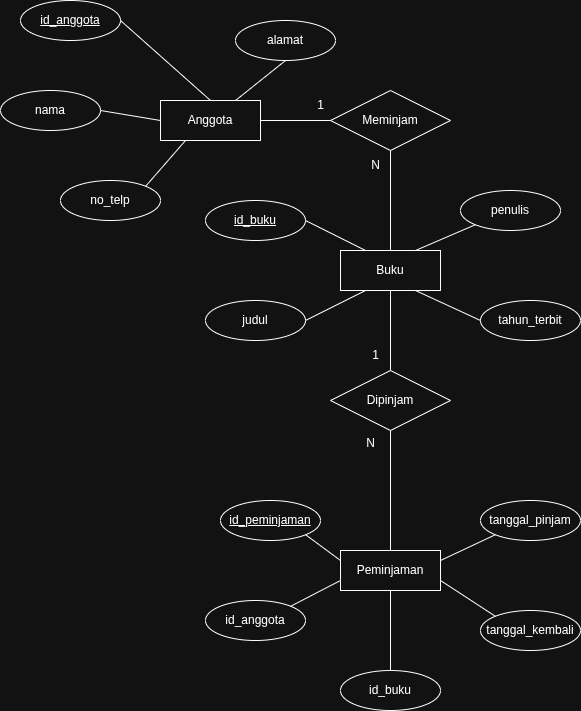

The diagram above was exported from draw.io. Its source (the exported page's mxGraphModel, read from the mxfile embedded in the PNG):
<mxGraphModel dx="1205" dy="648" grid="1" gridSize="10" guides="1" tooltips="1" connect="1" arrows="1" fold="1" page="1" pageScale="1" pageWidth="850" pageHeight="1100" math="0" shadow="0">
  <root>
    <mxCell id="0" />
    <mxCell id="1" parent="0" />
    <mxCell id="Tld74evKDrqf0p1oFXm7-1" value="id_anggota" style="ellipse;whiteSpace=wrap;html=1;align=center;fontStyle=4;" parent="1" vertex="1">
      <mxGeometry x="110" y="240" width="100" height="40" as="geometry" />
    </mxCell>
    <mxCell id="Tld74evKDrqf0p1oFXm7-2" value="Anggota" style="whiteSpace=wrap;html=1;align=center;" parent="1" vertex="1">
      <mxGeometry x="250" y="340" width="100" height="40" as="geometry" />
    </mxCell>
    <mxCell id="Tld74evKDrqf0p1oFXm7-3" value="Peminjaman" style="whiteSpace=wrap;html=1;align=center;" parent="1" vertex="1">
      <mxGeometry x="430" y="790" width="100" height="40" as="geometry" />
    </mxCell>
    <mxCell id="Tld74evKDrqf0p1oFXm7-4" value="Buku" style="whiteSpace=wrap;html=1;align=center;" parent="1" vertex="1">
      <mxGeometry x="430" y="490" width="100" height="40" as="geometry" />
    </mxCell>
    <mxCell id="Tld74evKDrqf0p1oFXm7-5" value="nama" style="ellipse;whiteSpace=wrap;html=1;align=center;" parent="1" vertex="1">
      <mxGeometry x="90" y="330" width="100" height="40" as="geometry" />
    </mxCell>
    <mxCell id="Tld74evKDrqf0p1oFXm7-6" value="alamat" style="ellipse;whiteSpace=wrap;html=1;align=center;" parent="1" vertex="1">
      <mxGeometry x="325" y="260" width="100" height="40" as="geometry" />
    </mxCell>
    <mxCell id="Tld74evKDrqf0p1oFXm7-7" value="no_telp" style="ellipse;whiteSpace=wrap;html=1;align=center;" parent="1" vertex="1">
      <mxGeometry x="150" y="420" width="100" height="40" as="geometry" />
    </mxCell>
    <mxCell id="Tld74evKDrqf0p1oFXm7-8" value="" style="endArrow=none;html=1;rounded=0;exitX=1;exitY=0.5;exitDx=0;exitDy=0;entryX=0.5;entryY=0;entryDx=0;entryDy=0;" parent="1" source="Tld74evKDrqf0p1oFXm7-1" target="Tld74evKDrqf0p1oFXm7-2" edge="1">
      <mxGeometry relative="1" as="geometry">
        <mxPoint x="280" y="270" as="sourcePoint" />
        <mxPoint x="440" y="270" as="targetPoint" />
      </mxGeometry>
    </mxCell>
    <mxCell id="Tld74evKDrqf0p1oFXm7-9" value="" style="endArrow=none;html=1;rounded=0;exitX=1;exitY=0.5;exitDx=0;exitDy=0;entryX=0;entryY=0.5;entryDx=0;entryDy=0;" parent="1" source="Tld74evKDrqf0p1oFXm7-5" target="Tld74evKDrqf0p1oFXm7-2" edge="1">
      <mxGeometry relative="1" as="geometry">
        <mxPoint x="280" y="400" as="sourcePoint" />
        <mxPoint x="440" y="400" as="targetPoint" />
      </mxGeometry>
    </mxCell>
    <mxCell id="Tld74evKDrqf0p1oFXm7-10" value="" style="endArrow=none;html=1;rounded=0;exitX=0.75;exitY=0;exitDx=0;exitDy=0;entryX=0.5;entryY=1;entryDx=0;entryDy=0;" parent="1" source="Tld74evKDrqf0p1oFXm7-2" target="Tld74evKDrqf0p1oFXm7-6" edge="1">
      <mxGeometry relative="1" as="geometry">
        <mxPoint x="380" y="330" as="sourcePoint" />
        <mxPoint x="540" y="330" as="targetPoint" />
      </mxGeometry>
    </mxCell>
    <mxCell id="Tld74evKDrqf0p1oFXm7-11" value="" style="endArrow=none;html=1;rounded=0;exitX=1;exitY=0;exitDx=0;exitDy=0;entryX=0.25;entryY=1;entryDx=0;entryDy=0;" parent="1" source="Tld74evKDrqf0p1oFXm7-7" target="Tld74evKDrqf0p1oFXm7-2" edge="1">
      <mxGeometry relative="1" as="geometry">
        <mxPoint x="360" y="430" as="sourcePoint" />
        <mxPoint x="520" y="430" as="targetPoint" />
      </mxGeometry>
    </mxCell>
    <mxCell id="Tld74evKDrqf0p1oFXm7-12" value="Meminjam" style="shape=rhombus;perimeter=rhombusPerimeter;whiteSpace=wrap;html=1;align=center;" parent="1" vertex="1">
      <mxGeometry x="420" y="330" width="120" height="60" as="geometry" />
    </mxCell>
    <mxCell id="Tld74evKDrqf0p1oFXm7-13" value="" style="endArrow=none;html=1;rounded=0;exitX=1;exitY=0.5;exitDx=0;exitDy=0;entryX=0;entryY=0.5;entryDx=0;entryDy=0;" parent="1" source="Tld74evKDrqf0p1oFXm7-2" target="Tld74evKDrqf0p1oFXm7-12" edge="1">
      <mxGeometry relative="1" as="geometry">
        <mxPoint x="350" y="400" as="sourcePoint" />
        <mxPoint x="510" y="400" as="targetPoint" />
      </mxGeometry>
    </mxCell>
    <mxCell id="Tld74evKDrqf0p1oFXm7-14" value="" style="endArrow=none;html=1;rounded=0;exitX=0.5;exitY=1;exitDx=0;exitDy=0;entryX=0.5;entryY=0;entryDx=0;entryDy=0;" parent="1" source="Tld74evKDrqf0p1oFXm7-12" target="Tld74evKDrqf0p1oFXm7-4" edge="1">
      <mxGeometry relative="1" as="geometry">
        <mxPoint x="660" y="450" as="sourcePoint" />
        <mxPoint x="820" y="450" as="targetPoint" />
      </mxGeometry>
    </mxCell>
    <mxCell id="Tld74evKDrqf0p1oFXm7-16" value="1" style="text;html=1;align=center;verticalAlign=middle;resizable=0;points=[];autosize=1;strokeColor=none;fillColor=none;" parent="1" vertex="1">
      <mxGeometry x="395" y="330" width="30" height="30" as="geometry" />
    </mxCell>
    <mxCell id="Tld74evKDrqf0p1oFXm7-17" value="N" style="text;html=1;align=center;verticalAlign=middle;resizable=0;points=[];autosize=1;strokeColor=none;fillColor=none;" parent="1" vertex="1">
      <mxGeometry x="450" y="390" width="30" height="30" as="geometry" />
    </mxCell>
    <mxCell id="Tld74evKDrqf0p1oFXm7-18" value="Dipinjam" style="shape=rhombus;perimeter=rhombusPerimeter;whiteSpace=wrap;html=1;align=center;" parent="1" vertex="1">
      <mxGeometry x="420" y="610" width="120" height="60" as="geometry" />
    </mxCell>
    <mxCell id="Tld74evKDrqf0p1oFXm7-19" value="" style="endArrow=none;html=1;rounded=0;exitX=0.5;exitY=1;exitDx=0;exitDy=0;entryX=0.5;entryY=0;entryDx=0;entryDy=0;" parent="1" source="Tld74evKDrqf0p1oFXm7-4" target="Tld74evKDrqf0p1oFXm7-18" edge="1">
      <mxGeometry relative="1" as="geometry">
        <mxPoint x="450" y="630" as="sourcePoint" />
        <mxPoint x="610" y="630" as="targetPoint" />
      </mxGeometry>
    </mxCell>
    <mxCell id="Tld74evKDrqf0p1oFXm7-20" value="" style="endArrow=none;html=1;rounded=0;exitX=0.5;exitY=1;exitDx=0;exitDy=0;entryX=0.5;entryY=0;entryDx=0;entryDy=0;" parent="1" source="Tld74evKDrqf0p1oFXm7-18" target="Tld74evKDrqf0p1oFXm7-3" edge="1">
      <mxGeometry relative="1" as="geometry">
        <mxPoint x="500" y="690" as="sourcePoint" />
        <mxPoint x="480" y="740" as="targetPoint" />
      </mxGeometry>
    </mxCell>
    <mxCell id="Tld74evKDrqf0p1oFXm7-21" value="1" style="text;html=1;align=center;verticalAlign=middle;resizable=0;points=[];autosize=1;strokeColor=none;fillColor=none;" parent="1" vertex="1">
      <mxGeometry x="450" y="580" width="30" height="30" as="geometry" />
    </mxCell>
    <mxCell id="Tld74evKDrqf0p1oFXm7-22" value="N" style="text;html=1;align=center;verticalAlign=middle;resizable=0;points=[];autosize=1;strokeColor=none;fillColor=none;" parent="1" vertex="1">
      <mxGeometry x="445" y="668" width="30" height="30" as="geometry" />
    </mxCell>
    <mxCell id="Tld74evKDrqf0p1oFXm7-23" value="id_buku" style="ellipse;whiteSpace=wrap;html=1;align=center;fontStyle=4;" parent="1" vertex="1">
      <mxGeometry x="295" y="440" width="100" height="40" as="geometry" />
    </mxCell>
    <mxCell id="Tld74evKDrqf0p1oFXm7-24" value="judul" style="ellipse;whiteSpace=wrap;html=1;align=center;" parent="1" vertex="1">
      <mxGeometry x="295" y="540" width="100" height="40" as="geometry" />
    </mxCell>
    <mxCell id="Tld74evKDrqf0p1oFXm7-25" value="penulis" style="ellipse;whiteSpace=wrap;html=1;align=center;" parent="1" vertex="1">
      <mxGeometry x="550" y="430" width="100" height="40" as="geometry" />
    </mxCell>
    <mxCell id="Tld74evKDrqf0p1oFXm7-26" value="tahun_terbit" style="ellipse;whiteSpace=wrap;html=1;align=center;" parent="1" vertex="1">
      <mxGeometry x="570" y="540" width="100" height="40" as="geometry" />
    </mxCell>
    <mxCell id="Tld74evKDrqf0p1oFXm7-27" value="" style="endArrow=none;html=1;rounded=0;exitX=1;exitY=0.5;exitDx=0;exitDy=0;entryX=0.25;entryY=0;entryDx=0;entryDy=0;" parent="1" source="Tld74evKDrqf0p1oFXm7-23" target="Tld74evKDrqf0p1oFXm7-4" edge="1">
      <mxGeometry relative="1" as="geometry">
        <mxPoint x="392.5" y="375" as="sourcePoint" />
        <mxPoint x="427.5" y="545" as="targetPoint" />
      </mxGeometry>
    </mxCell>
    <mxCell id="Tld74evKDrqf0p1oFXm7-28" value="" style="endArrow=none;html=1;rounded=0;exitX=1;exitY=0.5;exitDx=0;exitDy=0;entryX=0.25;entryY=1;entryDx=0;entryDy=0;" parent="1" source="Tld74evKDrqf0p1oFXm7-24" target="Tld74evKDrqf0p1oFXm7-4" edge="1">
      <mxGeometry relative="1" as="geometry">
        <mxPoint x="390" y="570" as="sourcePoint" />
        <mxPoint x="550" y="570" as="targetPoint" />
      </mxGeometry>
    </mxCell>
    <mxCell id="Tld74evKDrqf0p1oFXm7-29" value="" style="endArrow=none;html=1;rounded=0;exitX=0.75;exitY=1;exitDx=0;exitDy=0;entryX=0;entryY=0.5;entryDx=0;entryDy=0;" parent="1" source="Tld74evKDrqf0p1oFXm7-4" target="Tld74evKDrqf0p1oFXm7-26" edge="1">
      <mxGeometry relative="1" as="geometry">
        <mxPoint x="610" y="590" as="sourcePoint" />
        <mxPoint x="770" y="590" as="targetPoint" />
      </mxGeometry>
    </mxCell>
    <mxCell id="Tld74evKDrqf0p1oFXm7-30" value="" style="endArrow=none;html=1;rounded=0;exitX=0.75;exitY=0;exitDx=0;exitDy=0;entryX=0;entryY=1;entryDx=0;entryDy=0;" parent="1" source="Tld74evKDrqf0p1oFXm7-4" target="Tld74evKDrqf0p1oFXm7-25" edge="1">
      <mxGeometry relative="1" as="geometry">
        <mxPoint x="570" y="500" as="sourcePoint" />
        <mxPoint x="730" y="500" as="targetPoint" />
      </mxGeometry>
    </mxCell>
    <mxCell id="Tld74evKDrqf0p1oFXm7-31" value="id_peminjaman" style="ellipse;whiteSpace=wrap;html=1;align=center;fontStyle=4;" parent="1" vertex="1">
      <mxGeometry x="310" y="740" width="100" height="40" as="geometry" />
    </mxCell>
    <mxCell id="Tld74evKDrqf0p1oFXm7-32" value="" style="endArrow=none;html=1;rounded=0;exitX=1;exitY=1;exitDx=0;exitDy=0;entryX=0;entryY=0.25;entryDx=0;entryDy=0;" parent="1" source="Tld74evKDrqf0p1oFXm7-31" target="Tld74evKDrqf0p1oFXm7-3" edge="1">
      <mxGeometry relative="1" as="geometry">
        <mxPoint x="200" y="950" as="sourcePoint" />
        <mxPoint x="360" y="950" as="targetPoint" />
      </mxGeometry>
    </mxCell>
    <mxCell id="Tld74evKDrqf0p1oFXm7-33" value="id_anggota" style="ellipse;whiteSpace=wrap;html=1;align=center;" parent="1" vertex="1">
      <mxGeometry x="295" y="840" width="100" height="40" as="geometry" />
    </mxCell>
    <mxCell id="Tld74evKDrqf0p1oFXm7-35" value="id_buku" style="ellipse;whiteSpace=wrap;html=1;align=center;" parent="1" vertex="1">
      <mxGeometry x="430" y="910" width="100" height="40" as="geometry" />
    </mxCell>
    <mxCell id="Tld74evKDrqf0p1oFXm7-36" value="tanggal_kembali" style="ellipse;whiteSpace=wrap;html=1;align=center;" parent="1" vertex="1">
      <mxGeometry x="570" y="850" width="100" height="40" as="geometry" />
    </mxCell>
    <mxCell id="Tld74evKDrqf0p1oFXm7-37" value="tanggal_pinjam" style="ellipse;whiteSpace=wrap;html=1;align=center;" parent="1" vertex="1">
      <mxGeometry x="570" y="740" width="100" height="40" as="geometry" />
    </mxCell>
    <mxCell id="Tld74evKDrqf0p1oFXm7-38" value="" style="endArrow=none;html=1;rounded=0;exitX=1;exitY=0;exitDx=0;exitDy=0;entryX=0;entryY=0.75;entryDx=0;entryDy=0;" parent="1" source="Tld74evKDrqf0p1oFXm7-33" target="Tld74evKDrqf0p1oFXm7-3" edge="1">
      <mxGeometry relative="1" as="geometry">
        <mxPoint x="320" y="860" as="sourcePoint" />
        <mxPoint x="480" y="860" as="targetPoint" />
      </mxGeometry>
    </mxCell>
    <mxCell id="Tld74evKDrqf0p1oFXm7-39" value="" style="endArrow=none;html=1;rounded=0;exitX=0.5;exitY=0;exitDx=0;exitDy=0;entryX=0.5;entryY=1;entryDx=0;entryDy=0;" parent="1" source="Tld74evKDrqf0p1oFXm7-35" target="Tld74evKDrqf0p1oFXm7-3" edge="1">
      <mxGeometry relative="1" as="geometry">
        <mxPoint x="440" y="880" as="sourcePoint" />
        <mxPoint x="600" y="880" as="targetPoint" />
      </mxGeometry>
    </mxCell>
    <mxCell id="Tld74evKDrqf0p1oFXm7-40" value="" style="endArrow=none;html=1;rounded=0;exitX=1;exitY=0.75;exitDx=0;exitDy=0;entryX=0;entryY=0;entryDx=0;entryDy=0;" parent="1" source="Tld74evKDrqf0p1oFXm7-3" target="Tld74evKDrqf0p1oFXm7-36" edge="1">
      <mxGeometry relative="1" as="geometry">
        <mxPoint x="530" y="880" as="sourcePoint" />
        <mxPoint x="690" y="880" as="targetPoint" />
      </mxGeometry>
    </mxCell>
    <mxCell id="Tld74evKDrqf0p1oFXm7-41" value="" style="endArrow=none;html=1;rounded=0;exitX=1;exitY=0.25;exitDx=0;exitDy=0;entryX=0;entryY=1;entryDx=0;entryDy=0;" parent="1" source="Tld74evKDrqf0p1oFXm7-3" target="Tld74evKDrqf0p1oFXm7-37" edge="1">
      <mxGeometry relative="1" as="geometry">
        <mxPoint x="630" y="800" as="sourcePoint" />
        <mxPoint x="790" y="800" as="targetPoint" />
      </mxGeometry>
    </mxCell>
  </root>
</mxGraphModel>